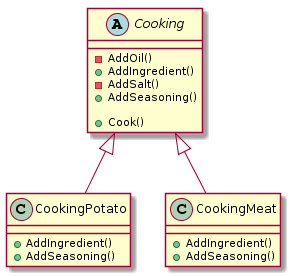

The diagram above was rendered by PlantUML. Its source (embedded in the PNG):
@startuml
abstract Cooking {
        -AddOil()
	+AddIngredient() 
        -AddSalt()
	+AddSeasoning()  

       +Cook()
}

class CookingPotato{
     +AddIngredient() 
     +AddSeasoning()  
}

class CookingMeat{
     +AddIngredient() 
     +AddSeasoning()  
}

Cooking <|-- CookingPotato
Cooking <|-- CookingMeat
@enduml